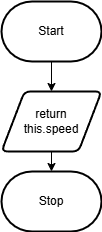

The diagram above was exported from draw.io. Its source (the exported page's mxGraphModel, read from the mxfile embedded in the PNG):
<mxGraphModel dx="540" dy="700" grid="1" gridSize="10" guides="1" tooltips="1" connect="1" arrows="1" fold="1" page="1" pageScale="1" pageWidth="827" pageHeight="1169" math="0" shadow="0">
  <root>
    <mxCell id="0" />
    <mxCell id="1" parent="0" />
    <mxCell id="25" style="edgeStyle=none;html=1;" edge="1" parent="1" source="2" target="24">
      <mxGeometry relative="1" as="geometry" />
    </mxCell>
    <mxCell id="2" value="Start" style="strokeWidth=2;html=1;shape=mxgraph.flowchart.terminator;whiteSpace=wrap;" parent="1" vertex="1">
      <mxGeometry x="310" y="260" width="100" height="60" as="geometry" />
    </mxCell>
    <mxCell id="5" value="Stop" style="strokeWidth=2;html=1;shape=mxgraph.flowchart.terminator;whiteSpace=wrap;" parent="1" vertex="1">
      <mxGeometry x="310" y="430" width="100" height="60" as="geometry" />
    </mxCell>
    <mxCell id="26" style="edgeStyle=none;html=1;" edge="1" parent="1" source="24" target="5">
      <mxGeometry relative="1" as="geometry" />
    </mxCell>
    <mxCell id="24" value="return&lt;br&gt;this.speed" style="shape=parallelogram;html=1;strokeWidth=2;perimeter=parallelogramPerimeter;whiteSpace=wrap;rounded=1;arcSize=12;size=0.23;" vertex="1" parent="1">
      <mxGeometry x="310" y="350" width="100" height="60" as="geometry" />
    </mxCell>
  </root>
</mxGraphModel>